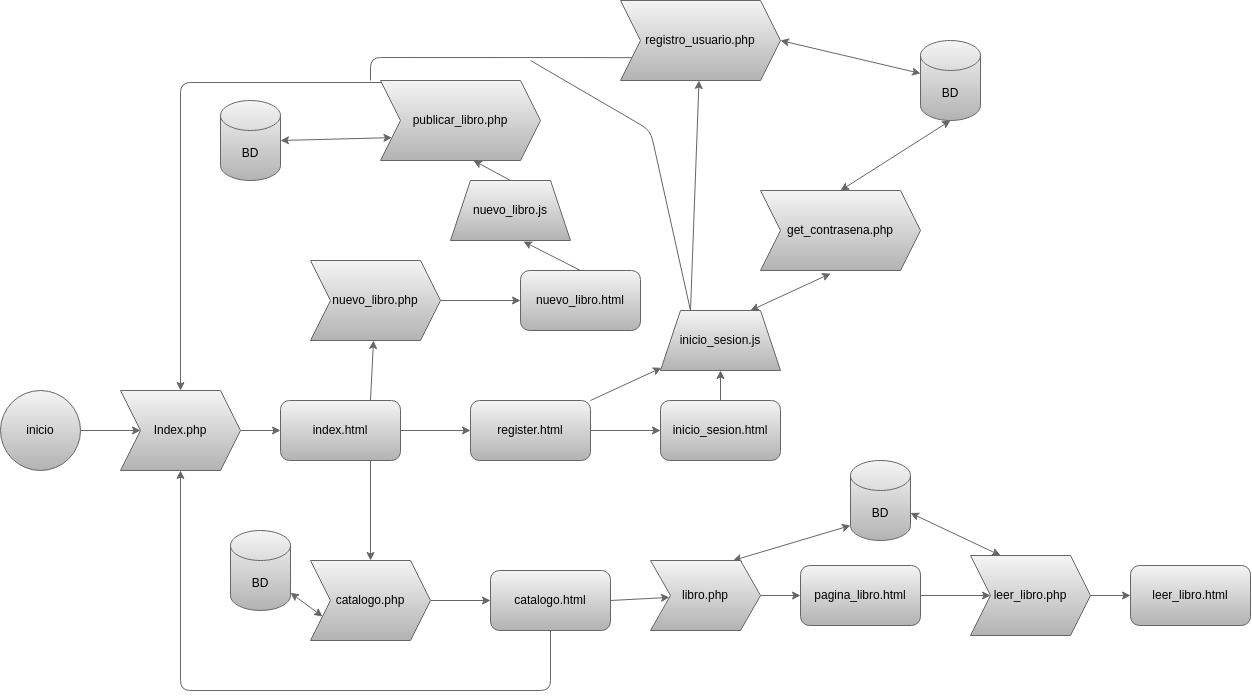

The diagram above was exported from draw.io. Its source (the exported page's mxGraphModel, read from the mxfile embedded in the PNG):
<mxGraphModel dx="1238" dy="1483" grid="1" gridSize="10" guides="1" tooltips="1" connect="1" arrows="1" fold="1" page="1" pageScale="1" pageWidth="850" pageHeight="1100" background="#FFFFFF" math="0" shadow="0">
  <root>
    <mxCell id="0" />
    <mxCell id="1" parent="0" />
    <mxCell id="8" style="edgeStyle=none;html=1;exitX=1;exitY=0.5;exitDx=0;exitDy=0;entryX=0;entryY=0.5;entryDx=0;entryDy=0;fontFamily=Helvetica;fontSize=12;fontColor=#000000;fillColor=#f5f5f5;gradientColor=#b3b3b3;strokeColor=#666666;" edge="1" parent="1" source="3" target="4">
      <mxGeometry relative="1" as="geometry" />
    </mxCell>
    <mxCell id="3" value="Index.php" style="shape=step;perimeter=stepPerimeter;whiteSpace=wrap;html=1;fixedSize=1;fillColor=#f5f5f5;gradientColor=#b3b3b3;strokeColor=#666666;fontColor=#000000;" vertex="1" parent="1">
      <mxGeometry x="130" y="200" width="120" height="80" as="geometry" />
    </mxCell>
    <mxCell id="16" style="edgeStyle=none;shape=connector;rounded=1;html=1;exitX=0.75;exitY=1;exitDx=0;exitDy=0;labelBackgroundColor=default;fontFamily=Helvetica;fontSize=12;fontColor=#000000;startArrow=none;startFill=0;endArrow=classic;strokeColor=#666666;fillColor=#f5f5f5;gradientColor=#b3b3b3;" edge="1" parent="1" source="4" target="10">
      <mxGeometry relative="1" as="geometry" />
    </mxCell>
    <mxCell id="19" style="edgeStyle=none;shape=connector;rounded=1;html=1;exitX=0.75;exitY=0;exitDx=0;exitDy=0;labelBackgroundColor=default;fontFamily=Helvetica;fontSize=12;fontColor=#000000;startArrow=none;startFill=0;endArrow=classic;strokeColor=#666666;fillColor=#f5f5f5;gradientColor=#b3b3b3;" edge="1" parent="1" source="4" target="17">
      <mxGeometry relative="1" as="geometry" />
    </mxCell>
    <mxCell id="22" style="edgeStyle=none;shape=connector;rounded=1;html=1;exitX=1;exitY=0.5;exitDx=0;exitDy=0;entryX=0;entryY=0.5;entryDx=0;entryDy=0;labelBackgroundColor=default;fontFamily=Helvetica;fontSize=12;fontColor=#000000;startArrow=none;startFill=0;endArrow=classic;strokeColor=#666666;fillColor=#f5f5f5;gradientColor=#b3b3b3;" edge="1" parent="1" source="4" target="21">
      <mxGeometry relative="1" as="geometry" />
    </mxCell>
    <mxCell id="4" value="index.html" style="rounded=1;whiteSpace=wrap;html=1;fillColor=#f5f5f5;gradientColor=#b3b3b3;strokeColor=#666666;fontColor=#000000;" vertex="1" parent="1">
      <mxGeometry x="290" y="210" width="120" height="60" as="geometry" />
    </mxCell>
    <mxCell id="18" style="edgeStyle=none;shape=connector;rounded=1;html=1;exitX=1;exitY=0.5;exitDx=0;exitDy=0;entryX=0;entryY=0.5;entryDx=0;entryDy=0;labelBackgroundColor=default;fontFamily=Helvetica;fontSize=12;fontColor=#000000;startArrow=none;startFill=0;endArrow=classic;strokeColor=#666666;fillColor=#f5f5f5;gradientColor=#b3b3b3;" edge="1" parent="1" source="10" target="12">
      <mxGeometry relative="1" as="geometry" />
    </mxCell>
    <mxCell id="60" style="edgeStyle=none;shape=connector;rounded=1;html=1;exitX=0;exitY=0.75;exitDx=0;exitDy=0;labelBackgroundColor=default;fontFamily=Helvetica;fontSize=12;fontColor=#000000;startArrow=classic;startFill=1;endArrow=classic;endFill=1;strokeColor=#666666;fillColor=#f5f5f5;gradientColor=#b3b3b3;" edge="1" parent="1" source="10" target="59">
      <mxGeometry relative="1" as="geometry" />
    </mxCell>
    <mxCell id="10" value="catalogo.php" style="shape=step;perimeter=stepPerimeter;whiteSpace=wrap;html=1;fixedSize=1;fillColor=#f5f5f5;gradientColor=#b3b3b3;strokeColor=#666666;fontColor=#000000;" vertex="1" parent="1">
      <mxGeometry x="320" y="370" width="120" height="80" as="geometry" />
    </mxCell>
    <mxCell id="49" style="edgeStyle=none;shape=connector;rounded=1;html=1;exitX=0.5;exitY=0;exitDx=0;exitDy=0;entryX=0.608;entryY=1.017;entryDx=0;entryDy=0;entryPerimeter=0;labelBackgroundColor=default;fontFamily=Helvetica;fontSize=12;fontColor=#000000;startArrow=none;startFill=0;endArrow=classic;endFill=1;strokeColor=#666666;fillColor=#f5f5f5;gradientColor=#b3b3b3;" edge="1" parent="1" source="11" target="48">
      <mxGeometry relative="1" as="geometry" />
    </mxCell>
    <mxCell id="11" value="nuevo_libro.html" style="rounded=1;whiteSpace=wrap;html=1;fillColor=#f5f5f5;gradientColor=#b3b3b3;strokeColor=#666666;fontColor=#000000;" vertex="1" parent="1">
      <mxGeometry x="530" y="80" width="120" height="60" as="geometry" />
    </mxCell>
    <mxCell id="26" style="edgeStyle=none;shape=connector;rounded=1;html=1;exitX=0.5;exitY=1;exitDx=0;exitDy=0;entryX=0.5;entryY=1;entryDx=0;entryDy=0;labelBackgroundColor=default;fontFamily=Helvetica;fontSize=12;fontColor=#000000;startArrow=none;startFill=0;endArrow=classic;strokeColor=#666666;fillColor=#f5f5f5;gradientColor=#b3b3b3;" edge="1" parent="1" source="12" target="3">
      <mxGeometry relative="1" as="geometry">
        <Array as="points">
          <mxPoint x="560" y="500" />
          <mxPoint x="190" y="500" />
        </Array>
      </mxGeometry>
    </mxCell>
    <mxCell id="51" style="edgeStyle=none;shape=connector;rounded=1;html=1;exitX=1;exitY=0.5;exitDx=0;exitDy=0;labelBackgroundColor=default;fontFamily=Helvetica;fontSize=12;fontColor=#000000;startArrow=none;startFill=0;endArrow=classic;endFill=1;strokeColor=#666666;fillColor=#f5f5f5;gradientColor=#b3b3b3;" edge="1" parent="1" source="12" target="45">
      <mxGeometry relative="1" as="geometry" />
    </mxCell>
    <mxCell id="12" value="catalogo.html" style="rounded=1;whiteSpace=wrap;html=1;fillColor=#f5f5f5;gradientColor=#b3b3b3;strokeColor=#666666;fontColor=#000000;" vertex="1" parent="1">
      <mxGeometry x="500" y="380" width="120" height="60" as="geometry" />
    </mxCell>
    <mxCell id="15" style="edgeStyle=none;shape=connector;rounded=1;html=1;exitX=1;exitY=0.5;exitDx=0;exitDy=0;labelBackgroundColor=default;fontFamily=Helvetica;fontSize=12;fontColor=#000000;startArrow=none;startFill=0;endArrow=classic;strokeColor=#666666;fillColor=#f5f5f5;gradientColor=#b3b3b3;" edge="1" parent="1" source="14" target="3">
      <mxGeometry relative="1" as="geometry" />
    </mxCell>
    <mxCell id="14" value="inicio" style="ellipse;whiteSpace=wrap;html=1;aspect=fixed;fontFamily=Helvetica;fontSize=12;fontColor=#000000;strokeColor=#666666;fillColor=#f5f5f5;gradientColor=#b3b3b3;" vertex="1" parent="1">
      <mxGeometry x="10" y="200" width="80" height="80" as="geometry" />
    </mxCell>
    <mxCell id="20" style="edgeStyle=none;shape=connector;rounded=1;html=1;exitX=1;exitY=0.5;exitDx=0;exitDy=0;entryX=0;entryY=0.5;entryDx=0;entryDy=0;labelBackgroundColor=default;fontFamily=Helvetica;fontSize=12;fontColor=#000000;startArrow=none;startFill=0;endArrow=classic;strokeColor=#666666;fillColor=#f5f5f5;gradientColor=#b3b3b3;" edge="1" parent="1" source="17" target="11">
      <mxGeometry relative="1" as="geometry" />
    </mxCell>
    <mxCell id="17" value="nuevo_libro.php" style="shape=step;perimeter=stepPerimeter;whiteSpace=wrap;html=1;fixedSize=1;fillColor=#f5f5f5;gradientColor=#b3b3b3;strokeColor=#666666;fontColor=#000000;" vertex="1" parent="1">
      <mxGeometry x="320" y="70" width="130" height="80" as="geometry" />
    </mxCell>
    <mxCell id="28" style="edgeStyle=none;shape=connector;rounded=1;html=1;exitX=1;exitY=0.5;exitDx=0;exitDy=0;entryX=0;entryY=0.5;entryDx=0;entryDy=0;labelBackgroundColor=default;fontFamily=Helvetica;fontSize=12;fontColor=#000000;startArrow=none;startFill=0;endArrow=classic;strokeColor=#666666;fillColor=#f5f5f5;gradientColor=#b3b3b3;" edge="1" parent="1" source="21" target="27">
      <mxGeometry relative="1" as="geometry" />
    </mxCell>
    <mxCell id="31" style="edgeStyle=none;shape=connector;rounded=1;html=1;exitX=1;exitY=0;exitDx=0;exitDy=0;labelBackgroundColor=default;fontFamily=Helvetica;fontSize=12;fontColor=#000000;startArrow=none;startFill=0;endArrow=classic;strokeColor=#666666;fillColor=#f5f5f5;gradientColor=#b3b3b3;" edge="1" parent="1" source="21" target="30">
      <mxGeometry relative="1" as="geometry" />
    </mxCell>
    <mxCell id="21" value="register.html" style="rounded=1;whiteSpace=wrap;html=1;fillColor=#f5f5f5;gradientColor=#b3b3b3;strokeColor=#666666;fontColor=#000000;" vertex="1" parent="1">
      <mxGeometry x="480" y="210" width="120" height="60" as="geometry" />
    </mxCell>
    <mxCell id="25" style="edgeStyle=none;shape=connector;rounded=1;html=1;exitX=0.019;exitY=0.025;exitDx=0;exitDy=0;labelBackgroundColor=default;fontFamily=Helvetica;fontSize=12;fontColor=#000000;startArrow=none;startFill=0;endArrow=classic;strokeColor=#666666;fillColor=#f5f5f5;gradientColor=#b3b3b3;exitPerimeter=0;" edge="1" parent="1" source="23" target="3">
      <mxGeometry relative="1" as="geometry">
        <Array as="points">
          <mxPoint x="190" y="-108" />
        </Array>
      </mxGeometry>
    </mxCell>
    <mxCell id="39" style="edgeStyle=none;shape=connector;rounded=1;html=1;exitX=0;exitY=0.75;exitDx=0;exitDy=0;entryX=1;entryY=0.5;entryDx=0;entryDy=0;entryPerimeter=0;labelBackgroundColor=default;fontFamily=Helvetica;fontSize=12;fontColor=#000000;startArrow=classic;startFill=1;endArrow=classic;endFill=1;strokeColor=#666666;fillColor=#f5f5f5;gradientColor=#b3b3b3;" edge="1" parent="1" source="23" target="38">
      <mxGeometry relative="1" as="geometry" />
    </mxCell>
    <mxCell id="23" value="publicar_libro.php" style="shape=step;perimeter=stepPerimeter;whiteSpace=wrap;html=1;fixedSize=1;fillColor=#f5f5f5;gradientColor=#b3b3b3;strokeColor=#666666;fontColor=#000000;" vertex="1" parent="1">
      <mxGeometry x="390" y="-110" width="160" height="80" as="geometry" />
    </mxCell>
    <mxCell id="32" style="edgeStyle=none;shape=connector;rounded=1;html=1;exitX=0.5;exitY=0;exitDx=0;exitDy=0;labelBackgroundColor=default;fontFamily=Helvetica;fontSize=12;fontColor=#000000;startArrow=none;startFill=0;endArrow=classic;strokeColor=#666666;fillColor=#f5f5f5;gradientColor=#b3b3b3;" edge="1" parent="1" source="27" target="30">
      <mxGeometry relative="1" as="geometry" />
    </mxCell>
    <mxCell id="27" value="inicio_sesion.html" style="rounded=1;whiteSpace=wrap;html=1;fillColor=#f5f5f5;gradientColor=#b3b3b3;strokeColor=#666666;fontColor=#000000;" vertex="1" parent="1">
      <mxGeometry x="670" y="210" width="120" height="60" as="geometry" />
    </mxCell>
    <mxCell id="37" style="edgeStyle=none;shape=connector;rounded=1;html=1;exitX=0.75;exitY=0;exitDx=0;exitDy=0;entryX=0.438;entryY=1.038;entryDx=0;entryDy=0;entryPerimeter=0;labelBackgroundColor=default;fontFamily=Helvetica;fontSize=12;fontColor=#000000;startArrow=classic;startFill=1;endArrow=classic;strokeColor=#666666;fillColor=#f5f5f5;gradientColor=#b3b3b3;" edge="1" parent="1" source="30" target="33">
      <mxGeometry relative="1" as="geometry" />
    </mxCell>
    <mxCell id="42" style="edgeStyle=none;shape=connector;rounded=1;html=1;exitX=0.25;exitY=0;exitDx=0;exitDy=0;labelBackgroundColor=default;fontFamily=Helvetica;fontSize=12;fontColor=#000000;startArrow=none;startFill=0;endArrow=classic;endFill=1;strokeColor=#666666;fillColor=#f5f5f5;gradientColor=#b3b3b3;" edge="1" parent="1" source="30" target="40">
      <mxGeometry relative="1" as="geometry" />
    </mxCell>
    <mxCell id="44" style="edgeStyle=none;shape=connector;rounded=1;html=1;exitX=0.25;exitY=0;exitDx=0;exitDy=0;labelBackgroundColor=default;fontFamily=Helvetica;fontSize=12;fontColor=#000000;startArrow=none;startFill=0;endArrow=none;endFill=0;strokeColor=#666666;fillColor=#f5f5f5;gradientColor=#b3b3b3;" edge="1" parent="1" source="30">
      <mxGeometry relative="1" as="geometry">
        <mxPoint x="540" y="-130" as="targetPoint" />
        <Array as="points">
          <mxPoint x="660" y="-60" />
        </Array>
      </mxGeometry>
    </mxCell>
    <mxCell id="30" value="inicio_sesion.js" style="shape=trapezoid;perimeter=trapezoidPerimeter;whiteSpace=wrap;html=1;fixedSize=1;fontFamily=Helvetica;fontSize=12;fontColor=#000000;strokeColor=#666666;fillColor=#f5f5f5;gradientColor=#b3b3b3;" vertex="1" parent="1">
      <mxGeometry x="670" y="120" width="120" height="60" as="geometry" />
    </mxCell>
    <mxCell id="35" style="edgeStyle=none;shape=connector;rounded=1;html=1;exitX=0.5;exitY=0;exitDx=0;exitDy=0;entryX=0.5;entryY=1;entryDx=0;entryDy=0;entryPerimeter=0;labelBackgroundColor=default;fontFamily=Helvetica;fontSize=12;fontColor=#000000;startArrow=classic;startFill=1;endArrow=classic;strokeColor=#666666;fillColor=#f5f5f5;gradientColor=#b3b3b3;endFill=1;" edge="1" parent="1" source="33" target="34">
      <mxGeometry relative="1" as="geometry" />
    </mxCell>
    <mxCell id="33" value="get_contrasena.php" style="shape=step;perimeter=stepPerimeter;whiteSpace=wrap;html=1;fixedSize=1;fillColor=#f5f5f5;gradientColor=#b3b3b3;strokeColor=#666666;fontColor=#000000;" vertex="1" parent="1">
      <mxGeometry x="770" width="160" height="80" as="geometry" />
    </mxCell>
    <mxCell id="34" value="BD" style="shape=cylinder3;whiteSpace=wrap;html=1;boundedLbl=1;backgroundOutline=1;size=15;fontFamily=Helvetica;fontSize=12;fontColor=#000000;strokeColor=#666666;fillColor=#f5f5f5;gradientColor=#b3b3b3;" vertex="1" parent="1">
      <mxGeometry x="930" y="-150" width="60" height="80" as="geometry" />
    </mxCell>
    <mxCell id="38" value="BD" style="shape=cylinder3;whiteSpace=wrap;html=1;boundedLbl=1;backgroundOutline=1;size=15;fontFamily=Helvetica;fontSize=12;fontColor=#000000;strokeColor=#666666;fillColor=#f5f5f5;gradientColor=#b3b3b3;" vertex="1" parent="1">
      <mxGeometry x="230" y="-90" width="60" height="80" as="geometry" />
    </mxCell>
    <mxCell id="41" style="edgeStyle=none;shape=connector;rounded=1;html=1;exitX=1;exitY=0.5;exitDx=0;exitDy=0;labelBackgroundColor=default;fontFamily=Helvetica;fontSize=12;fontColor=#000000;startArrow=classic;startFill=1;endArrow=classic;endFill=1;strokeColor=#666666;fillColor=#f5f5f5;gradientColor=#b3b3b3;" edge="1" parent="1" source="40" target="34">
      <mxGeometry relative="1" as="geometry" />
    </mxCell>
    <mxCell id="43" style="edgeStyle=none;shape=connector;rounded=1;html=1;exitX=0;exitY=0.75;exitDx=0;exitDy=0;labelBackgroundColor=default;fontFamily=Helvetica;fontSize=12;fontColor=#000000;startArrow=none;startFill=0;endArrow=none;endFill=0;strokeColor=#666666;fillColor=#f5f5f5;gradientColor=#b3b3b3;" edge="1" parent="1" source="40">
      <mxGeometry relative="1" as="geometry">
        <mxPoint x="380" y="-110" as="targetPoint" />
        <Array as="points">
          <mxPoint x="380" y="-133" />
        </Array>
      </mxGeometry>
    </mxCell>
    <mxCell id="40" value="registro_usuario.php" style="shape=step;perimeter=stepPerimeter;whiteSpace=wrap;html=1;fixedSize=1;fillColor=#f5f5f5;gradientColor=#b3b3b3;strokeColor=#666666;fontColor=#000000;" vertex="1" parent="1">
      <mxGeometry x="630" y="-190" width="160" height="80" as="geometry" />
    </mxCell>
    <mxCell id="52" style="edgeStyle=none;shape=connector;rounded=1;html=1;exitX=1;exitY=0.5;exitDx=0;exitDy=0;entryX=0;entryY=0.5;entryDx=0;entryDy=0;labelBackgroundColor=default;fontFamily=Helvetica;fontSize=12;fontColor=#000000;startArrow=none;startFill=0;endArrow=classic;endFill=1;strokeColor=#666666;fillColor=#f5f5f5;gradientColor=#b3b3b3;" edge="1" parent="1" source="45" target="46">
      <mxGeometry relative="1" as="geometry" />
    </mxCell>
    <mxCell id="57" style="edgeStyle=none;shape=connector;rounded=1;html=1;exitX=0.75;exitY=0;exitDx=0;exitDy=0;entryX=0;entryY=1;entryDx=0;entryDy=-15;entryPerimeter=0;labelBackgroundColor=default;fontFamily=Helvetica;fontSize=12;fontColor=#000000;startArrow=classic;startFill=1;endArrow=classic;endFill=1;strokeColor=#666666;fillColor=#f5f5f5;gradientColor=#b3b3b3;" edge="1" parent="1" source="45" target="56">
      <mxGeometry relative="1" as="geometry" />
    </mxCell>
    <mxCell id="45" value="libro.php" style="shape=step;perimeter=stepPerimeter;whiteSpace=wrap;html=1;fixedSize=1;fillColor=#f5f5f5;gradientColor=#b3b3b3;strokeColor=#666666;fontColor=#000000;" vertex="1" parent="1">
      <mxGeometry x="660" y="370" width="110" height="70" as="geometry" />
    </mxCell>
    <mxCell id="53" style="edgeStyle=none;shape=connector;rounded=1;html=1;exitX=1;exitY=0.5;exitDx=0;exitDy=0;entryX=0;entryY=0.5;entryDx=0;entryDy=0;labelBackgroundColor=default;fontFamily=Helvetica;fontSize=12;fontColor=#000000;startArrow=none;startFill=0;endArrow=classic;endFill=1;strokeColor=#666666;fillColor=#f5f5f5;gradientColor=#b3b3b3;" edge="1" parent="1" source="46" target="47">
      <mxGeometry relative="1" as="geometry" />
    </mxCell>
    <mxCell id="46" value="pagina_libro.html" style="rounded=1;whiteSpace=wrap;html=1;fontFamily=Helvetica;fontSize=12;fontColor=#000000;strokeColor=#666666;fillColor=#f5f5f5;gradientColor=#b3b3b3;" vertex="1" parent="1">
      <mxGeometry x="810" y="375" width="120" height="60" as="geometry" />
    </mxCell>
    <mxCell id="55" style="edgeStyle=none;shape=connector;rounded=1;html=1;exitX=1;exitY=0.5;exitDx=0;exitDy=0;entryX=0;entryY=0.5;entryDx=0;entryDy=0;labelBackgroundColor=default;fontFamily=Helvetica;fontSize=12;fontColor=#000000;startArrow=none;startFill=0;endArrow=classic;endFill=1;strokeColor=#666666;fillColor=#f5f5f5;gradientColor=#b3b3b3;" edge="1" parent="1" source="47" target="54">
      <mxGeometry relative="1" as="geometry" />
    </mxCell>
    <mxCell id="58" style="edgeStyle=none;shape=connector;rounded=1;html=1;exitX=0.25;exitY=0;exitDx=0;exitDy=0;entryX=1;entryY=0;entryDx=0;entryDy=52.5;entryPerimeter=0;labelBackgroundColor=default;fontFamily=Helvetica;fontSize=12;fontColor=#000000;startArrow=classic;startFill=1;endArrow=classic;endFill=1;strokeColor=#666666;fillColor=#f5f5f5;gradientColor=#b3b3b3;" edge="1" parent="1" source="47" target="56">
      <mxGeometry relative="1" as="geometry" />
    </mxCell>
    <mxCell id="47" value="leer_libro.php" style="shape=step;perimeter=stepPerimeter;whiteSpace=wrap;html=1;fixedSize=1;fillColor=#f5f5f5;gradientColor=#b3b3b3;strokeColor=#666666;fontColor=#000000;" vertex="1" parent="1">
      <mxGeometry x="980" y="365" width="120" height="80" as="geometry" />
    </mxCell>
    <mxCell id="50" style="edgeStyle=none;shape=connector;rounded=1;html=1;exitX=0.5;exitY=0;exitDx=0;exitDy=0;entryX=0.581;entryY=1;entryDx=0;entryDy=0;entryPerimeter=0;labelBackgroundColor=default;fontFamily=Helvetica;fontSize=12;fontColor=#000000;startArrow=none;startFill=0;endArrow=classic;endFill=1;strokeColor=#666666;fillColor=#f5f5f5;gradientColor=#b3b3b3;" edge="1" parent="1" source="48" target="23">
      <mxGeometry relative="1" as="geometry" />
    </mxCell>
    <mxCell id="48" value="nuevo_libro.js" style="shape=trapezoid;perimeter=trapezoidPerimeter;whiteSpace=wrap;html=1;fixedSize=1;fontFamily=Helvetica;fontSize=12;fontColor=#000000;strokeColor=#666666;fillColor=#f5f5f5;gradientColor=#b3b3b3;" vertex="1" parent="1">
      <mxGeometry x="460" y="-10" width="120" height="60" as="geometry" />
    </mxCell>
    <mxCell id="54" value="leer_libro.html" style="rounded=1;whiteSpace=wrap;html=1;fontFamily=Helvetica;fontSize=12;fontColor=#000000;strokeColor=#666666;fillColor=#f5f5f5;gradientColor=#b3b3b3;" vertex="1" parent="1">
      <mxGeometry x="1140" y="375" width="120" height="60" as="geometry" />
    </mxCell>
    <mxCell id="56" value="BD" style="shape=cylinder3;whiteSpace=wrap;html=1;boundedLbl=1;backgroundOutline=1;size=15;fontFamily=Helvetica;fontSize=12;fontColor=#000000;strokeColor=#666666;fillColor=#f5f5f5;gradientColor=#b3b3b3;" vertex="1" parent="1">
      <mxGeometry x="860" y="270" width="60" height="80" as="geometry" />
    </mxCell>
    <mxCell id="59" value="BD" style="shape=cylinder3;whiteSpace=wrap;html=1;boundedLbl=1;backgroundOutline=1;size=15;fontFamily=Helvetica;fontSize=12;fontColor=#000000;strokeColor=#666666;fillColor=#f5f5f5;gradientColor=#b3b3b3;" vertex="1" parent="1">
      <mxGeometry x="240" y="340" width="60" height="80" as="geometry" />
    </mxCell>
  </root>
</mxGraphModel>